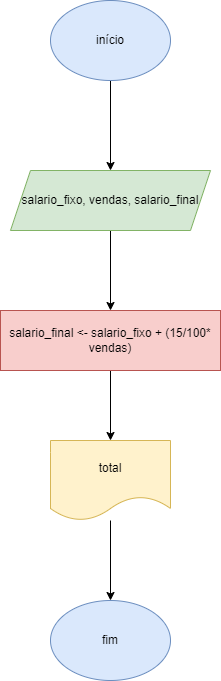

The diagram above was exported from draw.io. Its source (the exported page's mxGraphModel, read from the mxfile embedded in the PNG):
<mxGraphModel dx="833" dy="485" grid="1" gridSize="10" guides="1" tooltips="1" connect="1" arrows="1" fold="1" page="1" pageScale="1" pageWidth="827" pageHeight="1169" math="0" shadow="0">
  <root>
    <mxCell id="0" />
    <mxCell id="1" parent="0" />
    <mxCell id="UxcRJoONxpblMXEnILNC-3" value="" style="edgeStyle=orthogonalEdgeStyle;rounded=0;orthogonalLoop=1;jettySize=auto;html=1;" edge="1" parent="1" source="UxcRJoONxpblMXEnILNC-1" target="UxcRJoONxpblMXEnILNC-2">
      <mxGeometry relative="1" as="geometry" />
    </mxCell>
    <mxCell id="UxcRJoONxpblMXEnILNC-1" value="início" style="ellipse;whiteSpace=wrap;html=1;fillColor=#dae8fc;strokeColor=#6c8ebf;" vertex="1" parent="1">
      <mxGeometry x="350" y="210" width="120" height="80" as="geometry" />
    </mxCell>
    <mxCell id="UxcRJoONxpblMXEnILNC-5" value="" style="edgeStyle=orthogonalEdgeStyle;rounded=0;orthogonalLoop=1;jettySize=auto;html=1;" edge="1" parent="1" source="UxcRJoONxpblMXEnILNC-2" target="UxcRJoONxpblMXEnILNC-4">
      <mxGeometry relative="1" as="geometry" />
    </mxCell>
    <mxCell id="UxcRJoONxpblMXEnILNC-2" value="salario_fixo, vendas, salario_final" style="shape=parallelogram;perimeter=parallelogramPerimeter;whiteSpace=wrap;html=1;fixedSize=1;fillColor=#d5e8d4;strokeColor=#82b366;" vertex="1" parent="1">
      <mxGeometry x="310" y="380" width="200" height="60" as="geometry" />
    </mxCell>
    <mxCell id="UxcRJoONxpblMXEnILNC-7" value="" style="edgeStyle=orthogonalEdgeStyle;rounded=0;orthogonalLoop=1;jettySize=auto;html=1;" edge="1" parent="1" source="UxcRJoONxpblMXEnILNC-4" target="UxcRJoONxpblMXEnILNC-6">
      <mxGeometry relative="1" as="geometry" />
    </mxCell>
    <mxCell id="UxcRJoONxpblMXEnILNC-4" value="salario_final &amp;lt;- salario_fixo + (15/100* vendas)" style="whiteSpace=wrap;html=1;fillColor=#f8cecc;strokeColor=#b85450;" vertex="1" parent="1">
      <mxGeometry x="300" y="520" width="220" height="60" as="geometry" />
    </mxCell>
    <mxCell id="UxcRJoONxpblMXEnILNC-9" value="" style="edgeStyle=orthogonalEdgeStyle;rounded=0;orthogonalLoop=1;jettySize=auto;html=1;" edge="1" parent="1" source="UxcRJoONxpblMXEnILNC-6" target="UxcRJoONxpblMXEnILNC-8">
      <mxGeometry relative="1" as="geometry" />
    </mxCell>
    <mxCell id="UxcRJoONxpblMXEnILNC-6" value="total" style="shape=document;whiteSpace=wrap;html=1;boundedLbl=1;fillColor=#fff2cc;strokeColor=#d6b656;" vertex="1" parent="1">
      <mxGeometry x="350" y="650" width="120" height="80" as="geometry" />
    </mxCell>
    <mxCell id="UxcRJoONxpblMXEnILNC-8" value="fim" style="ellipse;whiteSpace=wrap;html=1;fillColor=#dae8fc;strokeColor=#6c8ebf;" vertex="1" parent="1">
      <mxGeometry x="350" y="810" width="120" height="80" as="geometry" />
    </mxCell>
  </root>
</mxGraphModel>